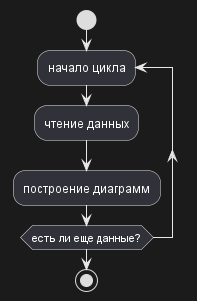

The diagram above was rendered by PlantUML. Its source (embedded in the PNG):
@startuml

start

repeat :начало цикла;

  :чтение данных;

  :построение диаграмм;

repeat while (есть ли еще данные?)

stop

@enduml